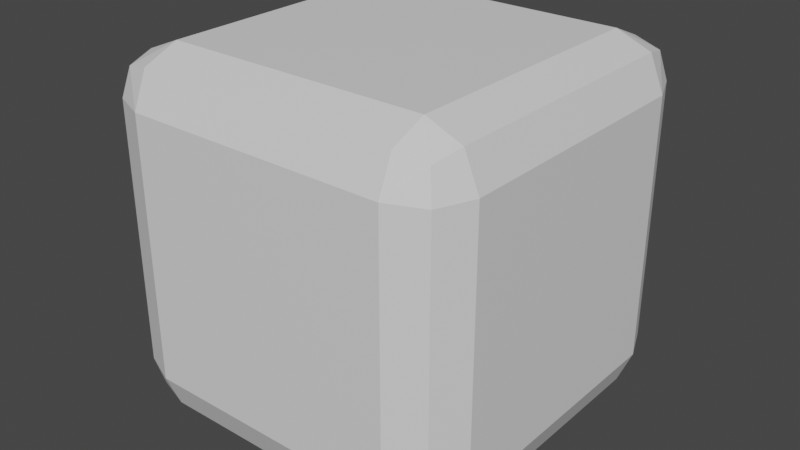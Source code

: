 # Source: cuboTetris.blend  (saved by Blender 3.3.6; exported with 4.5.12 LTS)
import bpy
from mathutils import Matrix  # noqa: F401  (used for matrix-valued properties, if any)

bpy.ops.wm.read_factory_settings(use_empty=True)
scene = bpy.context.scene
scene.name = 'Scene'

# ---- collections
col_collection = bpy.data.collections.new('Collection'); scene.collection.children.link(col_collection)

# ---- materials (node trees are filled in below, after node groups)
mat_material = bpy.data.materials.new('Material')
mat_material.alpha_threshold = 0.0
mat_material.roughness = 0.5
mat_material.line_color = (0.0, 0.0, 0.0, 1.0)

# ---- material node trees
mat_material.use_nodes = True; mat_material.node_tree.nodes.clear()
_N = mat_material.node_tree.nodes; _L = mat_material.node_tree.links
n0 = _N.new('ShaderNodeOutputMaterial'); n0.name = 'Material Output'; n0.location = (300, 300)
n1 = _N.new('ShaderNodeBsdfPrincipled'); n1.name = 'Principled BSDF'; n1.location = (10, 300)
n1.distribution = 'GGX'
n1.subsurface_method = 'RANDOM_WALK_SKIN'
n1.inputs[3].default_value = 1.45
n1.inputs[27].default_value = (0.0, 0.0, 0.0, 1.0)
n1.inputs[28].default_value = 1.0
_L.new(n1.outputs[0], n0.inputs[0])
n0.is_active_output = True

# ---- world
world_world = bpy.data.worlds.new('World'); scene.world = world_world
world_world.use_nodes = True; world_world.node_tree.nodes.clear()
_N = world_world.node_tree.nodes; _L = world_world.node_tree.links
n0 = _N.new('ShaderNodeOutputWorld'); n0.name = 'World Output'; n0.location = (300, 300)
n1 = _N.new('ShaderNodeBackground'); n1.name = 'Background'; n1.location = (10, 300)
n1.inputs[0].default_value = (0.05088, 0.05088, 0.05088, 1.0)
_L.new(n1.outputs[0], n0.inputs[0])
n0.is_active_output = True
world_world.color = (0.05088, 0.05088, 0.05088)
world_world.use_sun_shadow = False
world_world.sun_shadow_jitter_overblur = 0.0

# ---- meshes
me_cube = bpy.data.meshes.new('Cube')
me_cube.from_pydata([(0.7265, 1.0, 0.7265), (0.7265, 0.7265, 1.0), (1.0, 0.7265, 0.7265), (0.7265, 0.9199, 0.9199), (0.8844, 0.8844, 0.8844), (0.9199, 0.7265, 0.9199), (0.9199, 0.9199, 0.7265), (0.7265, 0.7265, -1.0), (0.7265, 1.0, -0.7265), (1.0, 0.7265, -0.7265), (0.7265, 0.9199, -0.9199), (0.8844, 0.8844, -0.8844), (0.9199, 0.9199, -0.7265), (0.9199, 0.7265, -0.9199), (1.0, -0.7265, 0.7265), (0.7265, -0.7265, 1.0), (0.7265, -1.0, 0.7265), (0.9199, -0.7265, 0.9199), (0.8844, -0.8844, 0.8844), (0.7265, -0.9199, 0.9199), (0.9199, -0.9199, 0.7265), (1.0, -0.7265, -0.7265), (0.7265, -1.0, -0.7265), (0.7265, -0.7265, -1.0), (0.9199, -0.9199, -0.7265), (0.8844, -0.8844, -0.8844), (0.7265, -0.9199, -0.9199), (0.9199, -0.7265, -0.9199), (-0.7265, 1.0, 0.7265), (-1.0, 0.7265, 0.7265), (-0.7265, 0.7265, 1.0), (-0.9199, 0.9199, 0.7265), (-0.8844, 0.8844, 0.8844), (-0.9199, 0.7265, 0.9199), (-0.7265, 0.9199, 0.9199), (-1.0, 0.7265, -0.7265), (-0.7265, 1.0, -0.7265), (-0.7265, 0.7265, -1.0), (-0.9199, 0.9199, -0.7265), (-0.8844, 0.8844, -0.8844), (-0.7265, 0.9199, -0.9199), (-0.9199, 0.7265, -0.9199), (-1.0, -0.7265, 0.7265), (-0.7265, -1.0, 0.7265), (-0.7265, -0.7265, 1.0), (-0.9199, -0.9199, 0.7265), (-0.8844, -0.8844, 0.8844), (-0.7265, -0.9199, 0.9199), (-0.9199, -0.7265, 0.9199), (-0.7265, -0.7265, -1.0), (-0.7265, -1.0, -0.7265), (-1.0, -0.7265, -0.7265), (-0.7265, -0.9199, -0.9199), (-0.8844, -0.8844, -0.8844), (-0.9199, -0.9199, -0.7265), (-0.9199, -0.7265, -0.9199)], [], [(37, 7, 23, 49), (51, 42, 29, 35), (22, 16, 43, 50), (1, 30, 44, 15), (9, 2, 14, 21), (0, 3, 4, 6), (1, 5, 4, 3), (2, 6, 4, 5), (7, 10, 11, 13), (8, 12, 11, 10), (9, 13, 11, 12), (14, 17, 18, 20), (15, 19, 18, 17), (16, 20, 18, 19), (21, 24, 25, 27), (22, 26, 25, 24), (23, 27, 25, 26), (28, 31, 32, 34), (29, 33, 32, 31), (30, 34, 32, 33), (35, 38, 39, 41), (36, 40, 39, 38), (37, 41, 39, 40), (42, 45, 46, 48), (43, 47, 46, 45), (44, 48, 46, 47), (49, 52, 53, 55), (50, 54, 53, 52), (51, 55, 53, 54), (37, 49, 55, 41), (41, 55, 51, 35), (7, 37, 40, 10), (10, 40, 36, 8), (2, 9, 12, 6), (6, 12, 8, 0), (50, 43, 45, 54), (54, 45, 42, 51), (16, 22, 24, 20), (20, 24, 21, 14), (28, 36, 38, 31), (31, 38, 35, 29), (15, 44, 47, 19), (19, 47, 43, 16), (1, 15, 17, 5), (5, 17, 14, 2), (49, 23, 26, 52), (52, 26, 22, 50), (44, 30, 33, 48), (48, 33, 29, 42), (30, 1, 3, 34), (34, 3, 0, 28), (23, 7, 13, 27), (27, 13, 9, 21), (36, 28, 0, 8)])
_uv = me_cube.uv_layers.new(name='UVMap')
_uv.uv.foreach_set('vector', [0.1592, 0.5342, 0.3408, 0.5342, 0.3408, 0.7158, 0.1592, 0.7158, 0.4092, 0.03419, 0.5908, 0.03419, 0.5908, 0.2158, 0.4092, 0.2158, 0.4092, 0.7842, 0.5908, 0.7842, 0.5908, 0.9658, 0.4092, 0.9658, 0.6592, 0.5342, 0.8408, 0.5342, 0.8408, 0.7158, 0.6592, 0.7158, 0.4092, 0.5342, 0.5908, 0.5342, 0.5908, 0.7158, 0.4092, 0.7158, 0.5908, 0.4658, 0.625, 0.4658, 0.6202, 0.5, 0.5908, 0.5, 0.6592, 0.5342, 0.625, 0.5342, 0.6202, 0.5, 0.6592, 0.5, 0.5908, 0.5342, 0.5908, 0.5, 0.6202, 0.5, 0.625, 0.5342, 0.3408, 0.5342, 0.3408, 0.5, 0.375, 0.5048, 0.375, 0.5342, 0.4092, 0.4658, 0.4092, 0.5, 0.375, 0.5048, 0.375, 0.4658, 0.4092, 0.5342, 0.375, 0.5342, 0.375, 0.5048, 0.4092, 0.5, 0.5908, 0.7158, 0.625, 0.7158, 0.625, 0.7452, 0.5908, 0.75, 0.6592, 0.7158, 0.6592, 0.75, 0.625, 0.7452, 0.625, 0.7158, 0.5908, 0.7842, 0.5908, 0.75, 0.625, 0.7452, 0.625, 0.7842, 0.4092, 0.7158, 0.4092, 0.75, 0.3798, 0.75, 0.375, 0.7158, 0.4092, 0.7842, 0.375, 0.7842, 0.3798, 0.75, 0.4092, 0.75, 0.3408, 0.7158, 0.375, 0.7158, 0.3798, 0.75, 0.3408, 0.75, 0.5908, 0.2842, 0.5908, 0.25, 0.6105, 0.25, 0.625, 0.2842, 0.5908, 0.2158, 0.625, 0.2158, 0.625, 0.2355, 0.5908, 0.25, 0.8408, 0.5342, 0.8408, 0.5, 0.8605, 0.5, 0.875, 0.5342, 0.4092, 0.2158, 0.4092, 0.25, 0.3895, 0.25, 0.375, 0.2158, 0.4092, 0.2842, 0.375, 0.2842, 0.375, 0.2645, 0.4092, 0.25, 0.1592, 0.5342, 0.125, 0.5342, 0.125, 0.5145, 0.1592, 0.5, 0.5908, 0.03419, 0.5908, 0.0, 0.6105, 0.0, 0.625, 0.03419, 0.5908, 0.9658, 0.625, 0.9658, 0.625, 0.9855, 0.5908, 1.0, 0.8408, 0.7158, 0.875, 0.7158, 0.875, 0.7355, 0.8408, 0.75, 0.1592, 0.7158, 0.1592, 0.75, 0.1395, 0.75, 0.125, 0.7158, 0.4092, 0.9658, 0.4092, 1.0, 0.3895, 1.0, 0.375, 0.9658, 0.4092, 0.03419, 0.375, 0.03419, 0.375, 0.01445, 0.4092, 0.0, 0.1592, 0.5342, 0.1592, 0.7158, 0.125, 0.7158, 0.125, 0.5342, 0.375, 0.2158, 0.375, 0.03419, 0.4092, 0.03419, 0.4092, 0.2158, 0.3408, 0.5342, 0.1592, 0.5342, 0.1592, 0.5, 0.3408, 0.5, 0.375, 0.4658, 0.375, 0.2842, 0.4092, 0.2842, 0.4092, 0.4658, 0.5908, 0.5342, 0.4092, 0.5342, 0.4092, 0.5, 0.5908, 0.5, 0.5908, 0.5, 0.4092, 0.5, 0.4092, 0.4658, 0.5908, 0.4658, 0.4092, 0.9658, 0.5908, 0.9658, 0.5908, 1.0, 0.4092, 1.0, 0.4092, 0.0, 0.5908, 0.0, 0.5908, 0.03419, 0.4092, 0.03419, 0.5908, 0.7842, 0.4092, 0.7842, 0.4092, 0.75, 0.5908, 0.75, 0.5908, 0.75, 0.4092, 0.75, 0.4092, 0.7158, 0.5908, 0.7158, 0.5908, 0.2842, 0.4092, 0.2842, 0.4092, 0.25, 0.5908, 0.25, 0.5908, 0.25, 0.4092, 0.25, 0.4092, 0.2158, 0.5908, 0.2158, 0.6592, 0.7158, 0.8408, 0.7158, 0.8408, 0.75, 0.6592, 0.75, 0.625, 0.7842, 0.625, 0.9658, 0.5908, 0.9658, 0.5908, 0.7842, 0.6592, 0.5342, 0.6592, 0.7158, 0.625, 0.7158, 0.625, 0.5342, 0.625, 0.5342, 0.625, 0.7158, 0.5908, 0.7158, 0.5908, 0.5342, 0.1592, 0.7158, 0.3408, 0.7158, 0.3408, 0.75, 0.1592, 0.75, 0.375, 0.9658, 0.375, 0.7842, 0.4092, 0.7842, 0.4092, 0.9658, 0.8408, 0.7158, 0.8408, 0.5342, 0.875, 0.5342, 0.875, 0.7158, 0.625, 0.03419, 0.625, 0.2158, 0.5908, 0.2158, 0.5908, 0.03419, 0.8408, 0.5342, 0.6592, 0.5342, 0.6592, 0.5, 0.8408, 0.5, 0.625, 0.2842, 0.625, 0.4658, 0.5908, 0.4658, 0.5908, 0.2842, 0.3408, 0.7158, 0.3408, 0.5342, 0.375, 0.5342, 0.375, 0.7158, 0.375, 0.7158, 0.375, 0.5342, 0.4092, 0.5342, 0.4092, 0.7158, 0.4092, 0.2842, 0.5908, 0.2842, 0.5908, 0.4658, 0.4092, 0.4658])
me_cube.materials.append(mat_material)
me_cube.use_mirror_vertex_groups = False
me_cube.update()

# ---- objects
ob_cube = bpy.data.objects.new('Cube', me_cube)

# ---- transforms, parenting, visibility, modifiers, constraints
ob_cube.location = (0.0, 0.0, 0.0)
ob_cube.lock_rotations_4d = False
ob_cube.empty_display_type = 'ARROWS'
ob_cube.lineart.crease_threshold = 0.0

# ---- collection membership
col_collection.objects.link(ob_cube)

# ---- scene / render settings (as saved in the file)
scene.frame_start = 1; scene.frame_end = 250; scene.frame_set(1)
scene.render.engine = 'CYCLES'
scene.cycles.sampling_pattern = 'TABULATED_SOBOL'
scene.cycles.use_light_tree = False
scene.view_settings.view_transform = 'Filmic'
bpy.context.view_layer.update()

# ---- added for rendering (the .blend has no active camera and no usable light): camera, sun
cam_auto = bpy.data.cameras.new('AutoCamera')
cam_auto.lens = 50.0
cam_auto.sensor_width = 36.0
cam_auto.clip_end = 1000.0
ob_auto_camera = bpy.data.objects.new('AutoCamera', cam_auto)
scene.collection.objects.link(ob_auto_camera)
ob_auto_camera.location = (3.20507, -3.84609, 2.56406)
ob_auto_camera.rotation_euler = (1.09748, -7.21219e-08, 0.694738)
scene.camera = ob_auto_camera
light_auto_sun = bpy.data.lights.new('AutoSun', 'SUN')
light_auto_sun.energy = 3.0
light_auto_sun.angle = 0.0523599
ob_auto_sun = bpy.data.objects.new('AutoSun', light_auto_sun)
scene.collection.objects.link(ob_auto_sun)
ob_auto_sun.rotation_euler = (0.872665, 0.174533, 0.523599)
bpy.context.view_layer.update()

